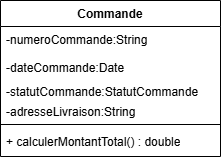

The diagram above was exported from draw.io. Its source (the exported page's mxGraphModel, read from the mxfile embedded in the PNG):
<mxGraphModel dx="856" dy="521" grid="1" gridSize="10" guides="1" tooltips="1" connect="1" arrows="1" fold="1" page="1" pageScale="1" pageWidth="850" pageHeight="1100" math="0" shadow="0">
  <root>
    <mxCell id="0" />
    <mxCell id="1" parent="0" />
    <mxCell id="8voilF1Vn-cQ_QuBp0O7-1" parent="1" style="swimlane;fontStyle=1;align=center;verticalAlign=top;childLayout=stackLayout;horizontal=1;startSize=26;horizontalStack=0;resizeParent=1;resizeParentMax=0;resizeLast=0;collapsible=1;marginBottom=0;whiteSpace=wrap;html=1;" value="Commande" vertex="1">
      <mxGeometry height="156" width="220" x="360" y="230" as="geometry" />
    </mxCell>
    <mxCell id="8voilF1Vn-cQ_QuBp0O7-5" parent="8voilF1Vn-cQ_QuBp0O7-1" style="text;strokeColor=none;fillColor=none;align=left;verticalAlign=top;spacingLeft=4;spacingRight=4;overflow=hidden;rotatable=0;points=[[0,0.5],[1,0.5]];portConstraint=eastwest;whiteSpace=wrap;html=1;" value="&lt;div&gt;-numeroCommande:String&lt;/div&gt;" vertex="1">
      <mxGeometry height="28" width="220" y="26" as="geometry" />
    </mxCell>
    <mxCell id="8voilF1Vn-cQ_QuBp0O7-2" parent="8voilF1Vn-cQ_QuBp0O7-1" style="text;strokeColor=none;fillColor=none;align=left;verticalAlign=top;spacingLeft=4;spacingRight=4;overflow=hidden;rotatable=0;points=[[0,0.5],[1,0.5]];portConstraint=eastwest;whiteSpace=wrap;html=1;" value="-dateCommande:Date" vertex="1">
      <mxGeometry height="24" width="220" y="54" as="geometry" />
    </mxCell>
    <mxCell id="8voilF1Vn-cQ_QuBp0O7-3" parent="8voilF1Vn-cQ_QuBp0O7-1" style="text;strokeColor=none;fillColor=none;align=left;verticalAlign=top;spacingLeft=4;spacingRight=4;overflow=hidden;rotatable=0;points=[[0,0.5],[1,0.5]];portConstraint=eastwest;whiteSpace=wrap;html=1;" value="&lt;div&gt;-statutCommande:StatutCommande&lt;/div&gt;" vertex="1">
      <mxGeometry height="20" width="220" y="78" as="geometry" />
    </mxCell>
    <mxCell id="8voilF1Vn-cQ_QuBp0O7-4" parent="8voilF1Vn-cQ_QuBp0O7-1" style="text;strokeColor=none;fillColor=none;align=left;verticalAlign=top;spacingLeft=4;spacingRight=4;overflow=hidden;rotatable=0;points=[[0,0.5],[1,0.5]];portConstraint=eastwest;whiteSpace=wrap;html=1;" value="&lt;div&gt;&lt;span style=&quot;background-color: transparent; color: light-dark(rgb(0, 0, 0), rgb(255, 255, 255));&quot;&gt;-adresseLivraison:String&lt;/span&gt;&lt;/div&gt;&lt;div&gt;&lt;br&gt;&lt;/div&gt;" vertex="1">
      <mxGeometry height="22" width="220" y="98" as="geometry" />
    </mxCell>
    <mxCell id="8voilF1Vn-cQ_QuBp0O7-6" parent="8voilF1Vn-cQ_QuBp0O7-1" style="line;strokeWidth=1;fillColor=none;align=left;verticalAlign=middle;spacingTop=-1;spacingLeft=3;spacingRight=3;rotatable=0;labelPosition=right;points=[];portConstraint=eastwest;strokeColor=inherit;" value="" vertex="1">
      <mxGeometry height="8" width="220" y="120" as="geometry" />
    </mxCell>
    <mxCell id="8voilF1Vn-cQ_QuBp0O7-7" parent="8voilF1Vn-cQ_QuBp0O7-1" style="text;strokeColor=none;fillColor=none;align=left;verticalAlign=top;spacingLeft=4;spacingRight=4;overflow=hidden;rotatable=0;points=[[0,0.5],[1,0.5]];portConstraint=eastwest;whiteSpace=wrap;html=1;" value="+ calculerMontantTotal() : double" vertex="1">
      <mxGeometry height="28" width="220" y="128" as="geometry" />
    </mxCell>
  </root>
</mxGraphModel>